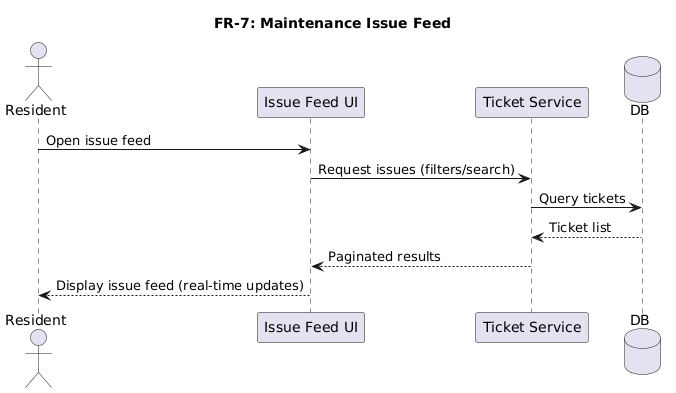

The diagram above was rendered by PlantUML. Its source (embedded in the PNG):
@startuml
title FR-7: Maintenance Issue Feed

actor Resident
participant "Issue Feed UI" as UI
participant "Ticket Service" as TS
database DB

Resident -> UI : Open issue feed
UI -> TS : Request issues (filters/search)
TS -> DB : Query tickets
DB --> TS : Ticket list
TS --> UI : Paginated results
UI --> Resident : Display issue feed (real-time updates)
@enduml